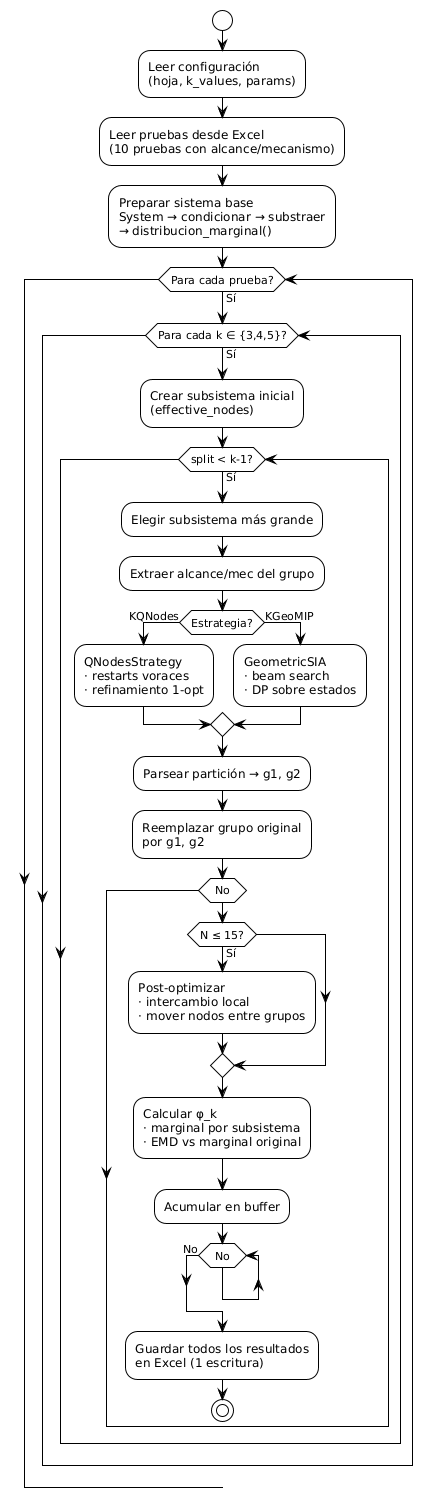

The diagram above was rendered by PlantUML. Its source (embedded in the PNG):
@startuml
!theme plain

start
:Leer configuración\n(hoja, k_values, params);
:Leer pruebas desde Excel\n(10 pruebas con alcance/mecanismo);
:Preparar sistema base\nSystem → condicionar → substraer\n→ distribucion_marginal();

while (Para cada prueba?) is (Sí)
  while (Para cada k ∈ {3,4,5}?) is (Sí)
    :Crear subsistema inicial\n(effective_nodes);
    
    while (split < k-1?) is (Sí)
      :Elegir subsistema más grande;
      :Extraer alcance/mec del grupo;
      
      if (Estrategia?) then (KQNodes)
        :QNodesStrategy\n· restarts voraces\n· refinamiento 1-opt;
      else (KGeoMIP)
        :GeometricSIA\n· beam search\n· DP sobre estados;
      endif
      
      :Parsear partición → g1, g2;
      :Reemplazar grupo original\npor g1, g2;
    while (No)
    
    if (N ≤ 15?) then (Sí)
      :Post-optimizar\n· intercambio local\n· mover nodos entre grupos;
    endif
    
    :Calcular φ_k\n· marginal por subsistema\n· EMD vs marginal original;
    :Acumular en buffer;
  while (No)
endwhile (No)

:Guardar todos los resultados\nen Excel (1 escritura);
stop
@enduml